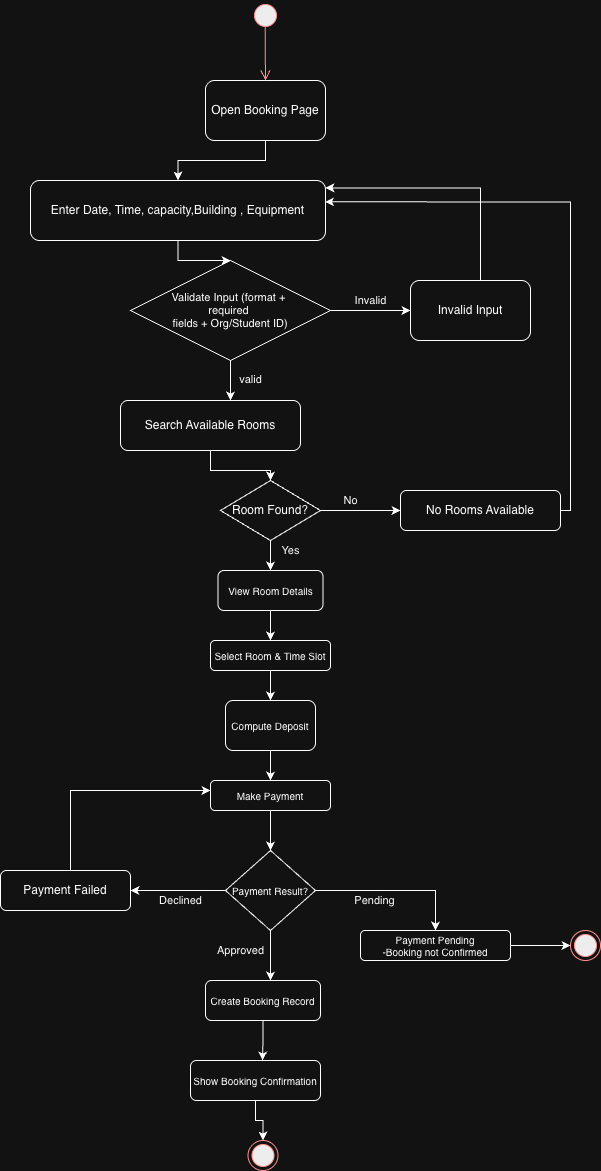

The diagram above was exported from draw.io. Its source (the exported page's mxGraphModel, read from the mxfile embedded in the PNG):
<mxGraphModel dx="1018" dy="590" grid="1" gridSize="10" guides="1" tooltips="1" connect="1" arrows="1" fold="1" page="1" pageScale="1" pageWidth="1100" pageHeight="1700" background="none" math="0" shadow="0">
  <root>
    <mxCell id="0" />
    <mxCell id="1" parent="0" />
    <mxCell id="dIbDvWV8Pz2efObUt3op-14" style="edgeStyle=orthogonalEdgeStyle;rounded=0;orthogonalLoop=1;jettySize=auto;html=1;" parent="1" source="dIbDvWV8Pz2efObUt3op-6" target="dIbDvWV8Pz2efObUt3op-7" edge="1">
      <mxGeometry relative="1" as="geometry" />
    </mxCell>
    <mxCell id="dIbDvWV8Pz2efObUt3op-6" value="Open Booking Page" style="rounded=1;whiteSpace=wrap;html=1;" parent="1" vertex="1">
      <mxGeometry x="325" y="140" width="120" height="60" as="geometry" />
    </mxCell>
    <mxCell id="dIbDvWV8Pz2efObUt3op-69" style="edgeStyle=orthogonalEdgeStyle;rounded=0;orthogonalLoop=1;jettySize=auto;html=1;entryX=0.5;entryY=0;entryDx=0;entryDy=0;" parent="1" source="dIbDvWV8Pz2efObUt3op-7" target="dIbDvWV8Pz2efObUt3op-65" edge="1">
      <mxGeometry relative="1" as="geometry" />
    </mxCell>
    <mxCell id="dIbDvWV8Pz2efObUt3op-7" value="Enter Date, Time, capacity,Building , Equipment" style="rounded=1;html=1;whiteSpace=wrap;" parent="1" vertex="1">
      <mxGeometry x="150" y="240" width="295" height="60" as="geometry" />
    </mxCell>
    <mxCell id="dIbDvWV8Pz2efObUt3op-31" style="edgeStyle=orthogonalEdgeStyle;rounded=0;orthogonalLoop=1;jettySize=auto;html=1;exitX=0.5;exitY=1;exitDx=0;exitDy=0;" parent="1" source="dIbDvWV8Pz2efObUt3op-18" target="dIbDvWV8Pz2efObUt3op-19" edge="1">
      <mxGeometry relative="1" as="geometry" />
    </mxCell>
    <mxCell id="dIbDvWV8Pz2efObUt3op-18" value="View Room Details" style="rounded=1;whiteSpace=wrap;fontSize=10;" parent="1" vertex="1">
      <mxGeometry x="337.5" y="630" width="105" height="40" as="geometry" />
    </mxCell>
    <mxCell id="dIbDvWV8Pz2efObUt3op-85" style="edgeStyle=orthogonalEdgeStyle;rounded=0;orthogonalLoop=1;jettySize=auto;html=1;entryX=0.5;entryY=0;entryDx=0;entryDy=0;" parent="1" source="dIbDvWV8Pz2efObUt3op-19" target="dIbDvWV8Pz2efObUt3op-20" edge="1">
      <mxGeometry relative="1" as="geometry" />
    </mxCell>
    <mxCell id="dIbDvWV8Pz2efObUt3op-19" value="Select Room &amp; Time Slot" style="rounded=1;whiteSpace=wrap;fontSize=10;" parent="1" vertex="1">
      <mxGeometry x="330" y="700" width="120" height="30" as="geometry" />
    </mxCell>
    <mxCell id="dIbDvWV8Pz2efObUt3op-28" style="edgeStyle=orthogonalEdgeStyle;rounded=0;orthogonalLoop=1;jettySize=auto;html=1;exitX=0.5;exitY=1;exitDx=0;exitDy=0;" parent="1" source="dIbDvWV8Pz2efObUt3op-20" target="dIbDvWV8Pz2efObUt3op-21" edge="1">
      <mxGeometry relative="1" as="geometry" />
    </mxCell>
    <mxCell id="dIbDvWV8Pz2efObUt3op-20" value="Compute Deposit" style="rounded=1;whiteSpace=wrap;fontSize=10;" parent="1" vertex="1">
      <mxGeometry x="345" y="760" width="90" height="50" as="geometry" />
    </mxCell>
    <mxCell id="dIbDvWV8Pz2efObUt3op-29" style="edgeStyle=orthogonalEdgeStyle;rounded=0;orthogonalLoop=1;jettySize=auto;html=1;exitX=0.5;exitY=1;exitDx=0;exitDy=0;entryX=0.5;entryY=0;entryDx=0;entryDy=0;" parent="1" source="dIbDvWV8Pz2efObUt3op-21" target="dIbDvWV8Pz2efObUt3op-23" edge="1">
      <mxGeometry relative="1" as="geometry" />
    </mxCell>
    <mxCell id="dIbDvWV8Pz2efObUt3op-21" value="Make Payment" style="rounded=1;whiteSpace=wrap;fontSize=10;" parent="1" vertex="1">
      <mxGeometry x="330" y="840" width="120" height="30" as="geometry" />
    </mxCell>
    <mxCell id="dIbDvWV8Pz2efObUt3op-88" value="Pending" style="edgeStyle=orthogonalEdgeStyle;rounded=0;orthogonalLoop=1;jettySize=auto;html=1;entryX=0.5;entryY=0;entryDx=0;entryDy=0;" parent="1" source="dIbDvWV8Pz2efObUt3op-23" target="dIbDvWV8Pz2efObUt3op-32" edge="1">
      <mxGeometry x="-0.2683" y="-10" relative="1" as="geometry">
        <mxPoint as="offset" />
      </mxGeometry>
    </mxCell>
    <mxCell id="dIbDvWV8Pz2efObUt3op-91" value="Declined" style="edgeStyle=orthogonalEdgeStyle;rounded=0;orthogonalLoop=1;jettySize=auto;html=1;entryX=1;entryY=0.5;entryDx=0;entryDy=0;" parent="1" source="dIbDvWV8Pz2efObUt3op-23" target="dIbDvWV8Pz2efObUt3op-90" edge="1">
      <mxGeometry x="-0.0526" y="10" relative="1" as="geometry">
        <mxPoint as="offset" />
      </mxGeometry>
    </mxCell>
    <mxCell id="dIbDvWV8Pz2efObUt3op-23" value="Payment Result?" style="rhombus;whiteSpace=wrap;fontSize=10;" parent="1" vertex="1">
      <mxGeometry x="345" y="910" width="90" height="80" as="geometry" />
    </mxCell>
    <mxCell id="dIbDvWV8Pz2efObUt3op-105" style="edgeStyle=orthogonalEdgeStyle;rounded=0;orthogonalLoop=1;jettySize=auto;html=1;entryX=0;entryY=0.5;entryDx=0;entryDy=0;" parent="1" source="dIbDvWV8Pz2efObUt3op-32" target="dIbDvWV8Pz2efObUt3op-104" edge="1">
      <mxGeometry relative="1" as="geometry" />
    </mxCell>
    <mxCell id="dIbDvWV8Pz2efObUt3op-32" value="Payment Pending&#10;-Booking not Confirmed" style="rounded=1;whiteSpace=wrap;fontSize=10;" parent="1" vertex="1">
      <mxGeometry x="480" y="990" width="150" height="30" as="geometry" />
    </mxCell>
    <mxCell id="dIbDvWV8Pz2efObUt3op-33" value="Create Booking Record" style="rounded=1;whiteSpace=wrap;fontSize=10;" parent="1" vertex="1">
      <mxGeometry x="325" y="1040" width="115" height="40" as="geometry" />
    </mxCell>
    <mxCell id="dIbDvWV8Pz2efObUt3op-101" style="edgeStyle=orthogonalEdgeStyle;rounded=0;orthogonalLoop=1;jettySize=auto;html=1;entryX=0.5;entryY=0;entryDx=0;entryDy=0;" parent="1" source="dIbDvWV8Pz2efObUt3op-37" target="dIbDvWV8Pz2efObUt3op-99" edge="1">
      <mxGeometry relative="1" as="geometry" />
    </mxCell>
    <mxCell id="dIbDvWV8Pz2efObUt3op-37" value="Show Booking Confirmation" style="rounded=1;whiteSpace=wrap;fontSize=10;" parent="1" vertex="1">
      <mxGeometry x="310" y="1120" width="130" height="40" as="geometry" />
    </mxCell>
    <mxCell id="dIbDvWV8Pz2efObUt3op-56" style="edgeStyle=orthogonalEdgeStyle;rounded=0;orthogonalLoop=1;jettySize=auto;html=1;entryX=1;entryY=0.123;entryDx=0;entryDy=0;entryPerimeter=0;" parent="1" source="dIbDvWV8Pz2efObUt3op-54" target="dIbDvWV8Pz2efObUt3op-7" edge="1">
      <mxGeometry relative="1" as="geometry">
        <mxPoint x="570" y="250" as="targetPoint" />
        <Array as="points">
          <mxPoint x="600" y="247" />
        </Array>
      </mxGeometry>
    </mxCell>
    <mxCell id="dIbDvWV8Pz2efObUt3op-54" value="Invalid Input" style="rounded=1;whiteSpace=wrap;" parent="1" vertex="1">
      <mxGeometry x="530" y="340" width="120" height="60" as="geometry" />
    </mxCell>
    <mxCell id="dIbDvWV8Pz2efObUt3op-75" style="edgeStyle=orthogonalEdgeStyle;rounded=0;orthogonalLoop=1;jettySize=auto;html=1;entryX=0.5;entryY=0;entryDx=0;entryDy=0;" parent="1" source="dIbDvWV8Pz2efObUt3op-59" target="dIbDvWV8Pz2efObUt3op-74" edge="1">
      <mxGeometry relative="1" as="geometry" />
    </mxCell>
    <mxCell id="dIbDvWV8Pz2efObUt3op-59" value="Search Available Rooms" style="rounded=1;whiteSpace=wrap;html=1;" parent="1" vertex="1">
      <mxGeometry x="240" y="460" width="180" height="50" as="geometry" />
    </mxCell>
    <mxCell id="dIbDvWV8Pz2efObUt3op-72" value="Invalid" style="edgeStyle=orthogonalEdgeStyle;rounded=0;orthogonalLoop=1;jettySize=auto;html=1;exitX=1;exitY=0.5;exitDx=0;exitDy=0;entryX=0;entryY=0.5;entryDx=0;entryDy=0;" parent="1" source="dIbDvWV8Pz2efObUt3op-65" target="dIbDvWV8Pz2efObUt3op-54" edge="1">
      <mxGeometry y="10" relative="1" as="geometry">
        <mxPoint as="offset" />
      </mxGeometry>
    </mxCell>
    <mxCell id="dIbDvWV8Pz2efObUt3op-65" value="Validate Input (format + &#10;required &#10;fields + Org/Student ID) " style="rhombus;fontSize=11;whiteSpace=wrap;" parent="1" vertex="1">
      <mxGeometry x="250" y="320" width="200" height="100" as="geometry" />
    </mxCell>
    <mxCell id="dIbDvWV8Pz2efObUt3op-68" style="edgeStyle=orthogonalEdgeStyle;rounded=0;orthogonalLoop=1;jettySize=auto;html=1;exitX=0.5;exitY=1;exitDx=0;exitDy=0;" parent="1" source="dIbDvWV8Pz2efObUt3op-65" target="dIbDvWV8Pz2efObUt3op-65" edge="1">
      <mxGeometry relative="1" as="geometry" />
    </mxCell>
    <mxCell id="dIbDvWV8Pz2efObUt3op-78" value="No" style="edgeStyle=orthogonalEdgeStyle;rounded=0;orthogonalLoop=1;jettySize=auto;html=1;entryX=0;entryY=0.5;entryDx=0;entryDy=0;" parent="1" source="dIbDvWV8Pz2efObUt3op-74" target="dIbDvWV8Pz2efObUt3op-77" edge="1">
      <mxGeometry x="-0.25" y="10" relative="1" as="geometry">
        <mxPoint as="offset" />
      </mxGeometry>
    </mxCell>
    <mxCell id="dIbDvWV8Pz2efObUt3op-81" value="Yes" style="edgeStyle=orthogonalEdgeStyle;rounded=0;orthogonalLoop=1;jettySize=auto;html=1;entryX=0.5;entryY=0;entryDx=0;entryDy=0;" parent="1" source="dIbDvWV8Pz2efObUt3op-74" target="dIbDvWV8Pz2efObUt3op-18" edge="1">
      <mxGeometry x="0.2" y="20" relative="1" as="geometry">
        <mxPoint as="offset" />
      </mxGeometry>
    </mxCell>
    <mxCell id="dIbDvWV8Pz2efObUt3op-74" value="Room Found?" style="rhombus;whiteSpace=wrap;html=1;" parent="1" vertex="1">
      <mxGeometry x="340" y="540" width="100" height="60" as="geometry" />
    </mxCell>
    <mxCell id="dIbDvWV8Pz2efObUt3op-80" style="edgeStyle=orthogonalEdgeStyle;rounded=0;orthogonalLoop=1;jettySize=auto;html=1;exitX=1;exitY=0.5;exitDx=0;exitDy=0;entryX=0.998;entryY=0.356;entryDx=0;entryDy=0;entryPerimeter=0;" parent="1" target="dIbDvWV8Pz2efObUt3op-7" edge="1">
      <mxGeometry relative="1" as="geometry">
        <mxPoint x="450" y="261" as="targetPoint" />
        <mxPoint x="630.01" y="570" as="sourcePoint" />
        <Array as="points">
          <mxPoint x="690" y="570" />
          <mxPoint x="690" y="261" />
        </Array>
      </mxGeometry>
    </mxCell>
    <mxCell id="dIbDvWV8Pz2efObUt3op-77" value="No Rooms Available" style="rounded=1;whiteSpace=wrap;" parent="1" vertex="1">
      <mxGeometry x="520" y="550" width="160" height="40" as="geometry" />
    </mxCell>
    <mxCell id="dIbDvWV8Pz2efObUt3op-92" style="edgeStyle=orthogonalEdgeStyle;rounded=0;orthogonalLoop=1;jettySize=auto;html=1;" parent="1" source="dIbDvWV8Pz2efObUt3op-90" edge="1">
      <mxGeometry relative="1" as="geometry">
        <mxPoint x="330" y="850" as="targetPoint" />
        <Array as="points">
          <mxPoint x="190" y="850" />
          <mxPoint x="330" y="850" />
        </Array>
      </mxGeometry>
    </mxCell>
    <mxCell id="dIbDvWV8Pz2efObUt3op-90" value="Payment Failed" style="rounded=1;whiteSpace=wrap;" parent="1" vertex="1">
      <mxGeometry x="120" y="930" width="130" height="40" as="geometry" />
    </mxCell>
    <mxCell id="dIbDvWV8Pz2efObUt3op-96" value="Approved" style="edgeStyle=orthogonalEdgeStyle;rounded=0;orthogonalLoop=1;jettySize=auto;html=1;" parent="1" source="dIbDvWV8Pz2efObUt3op-23" edge="1">
      <mxGeometry x="-0.2" y="-30" relative="1" as="geometry">
        <mxPoint x="390" y="1040" as="targetPoint" />
        <mxPoint as="offset" />
      </mxGeometry>
    </mxCell>
    <mxCell id="dIbDvWV8Pz2efObUt3op-97" style="edgeStyle=orthogonalEdgeStyle;rounded=0;orthogonalLoop=1;jettySize=auto;html=1;" parent="1" source="dIbDvWV8Pz2efObUt3op-33" edge="1">
      <mxGeometry relative="1" as="geometry">
        <mxPoint x="382" y="1120" as="targetPoint" />
      </mxGeometry>
    </mxCell>
    <mxCell id="dIbDvWV8Pz2efObUt3op-99" value="" style="ellipse;html=1;shape=endState;fillColor=#000000;strokeColor=#ff0000;" parent="1" vertex="1">
      <mxGeometry x="367.5" y="1200" width="30" height="30" as="geometry" />
    </mxCell>
    <mxCell id="dIbDvWV8Pz2efObUt3op-102" value="" style="ellipse;html=1;shape=startState;fillColor=#000000;strokeColor=#ff0000;" parent="1" vertex="1">
      <mxGeometry x="370" y="60" width="30" height="30" as="geometry" />
    </mxCell>
    <mxCell id="dIbDvWV8Pz2efObUt3op-103" value="" style="edgeStyle=orthogonalEdgeStyle;html=1;verticalAlign=bottom;endArrow=open;endSize=8;strokeColor=#ff0000;rounded=0;entryX=0.5;entryY=0;entryDx=0;entryDy=0;exitX=0.493;exitY=0.863;exitDx=0;exitDy=0;exitPerimeter=0;" parent="1" source="dIbDvWV8Pz2efObUt3op-102" target="dIbDvWV8Pz2efObUt3op-6" edge="1">
      <mxGeometry relative="1" as="geometry">
        <mxPoint x="360" y="110" as="targetPoint" />
        <Array as="points" />
      </mxGeometry>
    </mxCell>
    <mxCell id="dIbDvWV8Pz2efObUt3op-104" value="" style="ellipse;html=1;shape=endState;fillColor=#000000;strokeColor=#ff0000;" parent="1" vertex="1">
      <mxGeometry x="690" y="990" width="30" height="30" as="geometry" />
    </mxCell>
    <mxCell id="dIbDvWV8Pz2efObUt3op-107" value="valid" style="edgeStyle=orthogonalEdgeStyle;rounded=0;orthogonalLoop=1;jettySize=auto;html=1;exitX=0.5;exitY=1;exitDx=0;exitDy=0;" parent="1" source="dIbDvWV8Pz2efObUt3op-65" edge="1">
      <mxGeometry x="-0.0476" y="20" relative="1" as="geometry">
        <mxPoint x="350" y="460" as="targetPoint" />
        <mxPoint as="offset" />
      </mxGeometry>
    </mxCell>
  </root>
</mxGraphModel>